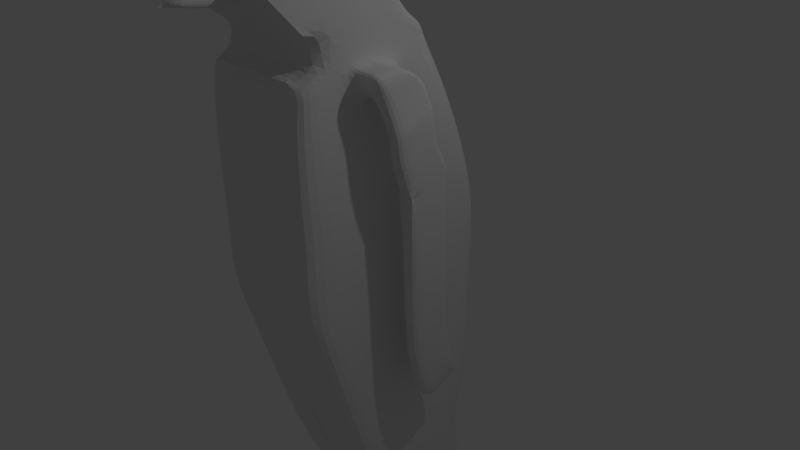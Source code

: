 # Source: penguin.blend  (saved by Blender 2.78.0; exported with 4.5.12 LTS)
import bpy
from mathutils import Matrix  # noqa: F401  (used for matrix-valued properties, if any)

bpy.ops.wm.read_factory_settings(use_empty=True)
scene = bpy.context.scene
scene.name = 'Scene'

# ---- collections
col_collection_1 = bpy.data.collections.new('Collection 1'); scene.collection.children.link(col_collection_1)

# ---- world
world_world = bpy.data.worlds.new('World'); scene.world = world_world
world_world.color = (0.05088, 0.05088, 0.05088)
world_world.use_sun_shadow = False
world_world.sun_shadow_jitter_overblur = 0.0
world_world.cycles.sampling_method = 'MANUAL'

# ---- cameras
cam_camera = bpy.data.cameras.new('Camera')
cam_camera.clip_end = 100.0
cam_camera.lens = 35.0
cam_camera.sensor_width = 32.0
cam_camera.sensor_height = 18.0
cam_camera.ortho_scale = 7.314
cam_camera.dof.focus_distance = 0.0
cam_camera.dof.aperture_fstop = 128.0

# ---- lights
light_lamp = bpy.data.lights.new('Lamp', 'POINT')
light_lamp.transmission_factor = 0.0
light_lamp.cutoff_distance = 30.0
light_lamp.energy = 100.0
light_lamp.shadow_buffer_clip_start = 1.001
light_lamp.shadow_soft_size = 0.1
light_lamp.shadow_maximum_resolution = 0.006
light_lamp.use_absolute_resolution = True

# ---- meshes
me_plane_006 = bpy.data.meshes.new('Plane.006')
me_plane_006.from_pydata([(0.1191, -1.127, 0.0), (-1.057, -0.5654, 0.0), (1.323, -1.095, 0.0), (2.052, -1.082, 0.0), (2.477, -0.962, 0.0), (4.676, -0.3029, 0.0), (5.512, 0.05838, 0.0), (5.956, 0.7618, 0.0), (3.979, 0.9113, 0.0), (0.9329, 1.638, 0.0), (-0.8294, 0.8169, 0.0), (-0.02988, 1.268, 0.0), (0.4418, 0.6811, 0.0), (1.036, 0.8799, 0.0), (1.501, -1.092, 0.0), (1.664, 0.9678, 0.0), (2.202, 0.7792, 0.0), (3.041, 0.6437, 0.0), (1.556, 1.775, 0.0), (2.129, 1.782, 0.0), (3.043, 1.783, 0.0), (4.168, 1.764, 0.0), (5.471, 1.672, 0.0), (4.922, 1.537, 0.0), (5.745, 1.043, 0.0), (6.006, 1.317, 0.0), (5.897, 1.975, 0.0), (6.108, 1.843, 0.0), (5.977, 2.107, 0.0), (6.093, 2.042, 0.0), (-0.614, -1.036, 0.0), (-0.7517, -0.7795, 0.0), (-1.057, -0.5654, 0.0), (-1.497, -1.883, 0.0), (-1.665, -0.07074, 0.0), (-1.52, -1.352, 0.0), (-0.3164, -1.073, 0.0), (5.773, 0.2535, 0.0), (-0.97, 0.6855, 0.0), (-1.203, 0.4366, 0.0), (-1.09, 0.5464, 0.0), (-1.438, 0.2074, 0.0), (-0.3164, -1.073, -0.8216), (0.1191, -1.127, -0.8216), (-0.07917, -0.7102, -0.8216), (-0.9, -0.5029, -0.8216), (1.143, -0.5443, -0.8216), (0.9493, 0.04936, -0.8216), (1.323, -1.095, -0.8216), (2.009, -0.5896, -0.8216), (1.963, -0.05838, -0.8216), (1.501, -1.092, -0.8216), (2.052, -1.082, -0.8216), (2.129, 1.782, -0.8216), (1.556, 1.775, -0.8216), (2.431, -0.5637, -0.8216), (2.382, -0.1344, -0.8216), (2.477, -0.962, -0.8216), (3.907, -0.1608, -0.8216), (3.079, -0.007675, -0.8216), (4.676, -0.3029, -0.8216), (4.667, 0.2004, -0.8216), (3.757, 0.3536, -0.8216), (5.512, 0.05838, -0.8216), (4.695, 0.7319, -0.8216), (3.979, 0.9113, -0.8216), (5.773, 0.2535, -0.8216), (5.955, 0.7614, -0.8212), (3.849, 0.5854, -0.8216), (0.9329, 1.638, -0.8216), (-0.02988, 1.268, -0.8216), (0.4418, 0.6811, -0.8216), (1.197, 0.02306, -0.8216), (-0.8294, 0.8169, -0.8216), (-0.4085, -0.02892, -0.8216), (1.036, 0.8799, -0.8216), (0.7384, 0.3119, -0.8216), (1.13, 0.3792, -0.8216), (4.168, 1.764, -0.8216), (3.043, 1.783, -0.8216), (1.355, -0.5554, -0.8216), (1.664, 0.9678, -0.8216), (2.202, 0.7792, -0.8216), (3.041, 0.6437, -0.8216), (1.839, 0.3681, -0.8216), (2.307, 0.2453, -0.8216), (3.063, 0.2631, -0.8216), (4.679, 0.4213, -0.8216), (-0.7517, -0.7795, -0.8216), (5.744, 1.042, -0.8219), (6.006, 1.317, -0.8169), (5.471, 1.672, -0.8216), (4.922, 1.537, -0.8216), (6.108, 1.843, -0.8216), (5.897, 1.975, -0.8216), (6.093, 2.042, -0.8216), (5.977, 2.107, -0.8216), (-0.614, -1.036, -0.8216), (-0.4786, -0.7514, -0.8216), (-0.9283, -0.3773, -0.8216), (-1.088, -0.4401, -0.8216), (-0.9124, -0.1385, -0.8216), (-1.46, -0.5012, -0.8216), (-1.05, 0.2683, -0.8216), (-1.289, 0.1952, -0.8216), (-1.52, -1.352, -0.8216), (-1.665, -0.07074, -0.8216), (-0.6535, -0.4048, -0.8216), (-0.6722, -0.2728, -0.8216), (-0.97, 0.6855, -0.8216), (-1.09, 0.5464, -0.8216), (-1.203, 0.4366, -0.8216), (-1.438, 0.2074, 0.0), (-1.665, -0.07074, 0.0), (-1.438, 0.2074, -0.8216), (3.043, 1.783, -0.3968), (4.168, 1.764, -0.3968), (-0.02988, 1.268, -0.3968), (0.9329, 1.638, -0.3968), (-1.52, -1.352, -0.3968), (5.471, 1.672, -0.3968), (5.897, 1.975, -0.3968), (1.556, 1.775, -0.3968), (2.129, 1.782, -0.3968), (5.977, 2.107, -0.3968), (6.093, 2.042, -0.3968), (6.108, 1.843, -0.3968), (2.477, -0.962, -0.3968), (2.052, -1.082, -0.3968), (-0.8294, 0.8169, -0.3968), (-0.3164, -1.073, -0.3968), (-0.614, -1.036, -0.3968), (-0.97, 0.6855, -0.3968), (6.006, 1.317, -0.3968), (5.745, 1.043, -0.3968), (4.676, -0.3029, -0.3968), (-1.438, 0.2074, -0.3968), (-1.203, 0.4366, -0.3968), (0.1191, -1.127, -0.3968), (-1.83, -0.6143, -0.3968), (-1.09, 0.5464, -0.3968), (4.922, 1.537, -0.3968), (-1.665, -0.07074, -0.3968), (5.512, 0.05838, -0.3968), (5.956, 0.7618, -0.3968), (1.323, -1.095, -0.3968), (1.501, -1.092, -0.3968), (5.773, 0.2535, -0.3968), (-1.438, 0.2074, -0.3968), (4.168, 1.764, 0.0), (0.9329, 1.638, 0.0), (5.897, 1.975, 0.0), (2.129, 1.782, 0.0), (6.093, 2.042, 0.0), (6.108, 1.843, 0.0), (-0.614, -1.036, 0.0), (5.745, 1.043, 0.0), (-1.203, 0.4366, 0.0), (-1.83, -0.6143, 0.0), (-1.09, 0.5464, 0.0), (4.922, 1.537, 0.0), (5.956, 0.7618, 0.0), (3.043, 1.783, 0.0), (-0.02988, 1.268, 0.0), (-1.497, -1.883, 0.0), (5.471, 1.672, 0.0), (1.556, 1.775, 0.0), (5.977, 2.107, 0.0), (-0.8294, 0.8169, 0.0), (-1.311, -1.382, 0.0), (-0.3164, -1.073, 0.0), (-0.97, 0.6855, 0.0), (6.006, 1.317, 0.0), (4.676, -0.3029, 0.0), (-1.438, 0.2074, 0.0), (0.1191, -1.127, 0.0), (-1.665, -0.07074, 0.0), (5.512, 0.05838, 0.0), (1.323, -1.095, 0.0), (1.501, -1.092, 0.0), (5.773, 0.2535, 0.0), (-1.438, 0.2074, 0.0), (3.043, 1.783, -0.2995), (-0.02988, 1.268, -0.2995), (6.03, 0.7355, -0.3968), (6.029, 0.7357, 0.0), (5.859, 0.493, 0.0), (-1.107, -0.9616, 0.0), (-1.282, -0.7886, -0.8216), (5.859, 0.493, -0.8216), (0.5986, 0.4859, -0.8216), (1.086, 0.6151, -0.8216), (1.756, 0.6507, -0.8216), (2.258, 0.4969, -0.8216), (3.053, 0.4424, -0.8216), (4.686, 0.5677, -0.8216), (3.91, 0.7389, -0.8216), (-0.9208, -0.2648, -0.8216), (-1.263, -0.4689, -0.8216), (-1.107, -0.9616, -0.8216), (-0.485, 0.1249, -0.8216), (-0.6845, -0.1854, -0.8216), (5.859, 0.493, -0.3968), (5.859, 0.493, 0.0), (6.142, 0.3912, -0.4328), (6.03, 0.7355, -0.3968), (3.043, 1.783, -0.1606), (-0.02988, 1.268, -0.1606), (5.471, 1.672, -0.1606), (1.556, 1.775, -0.1606), (5.977, 2.107, -0.1606), (2.477, -0.962, -0.1606), (-0.8294, 0.8169, -0.1606), (-0.3164, -1.073, -0.1606), (-0.97, 0.6855, -0.1606), (6.006, 1.317, -0.1606), (4.676, -0.3029, -0.1606), (-1.438, 0.2074, -0.1606), (0.1191, -1.127, -0.1606), (-1.665, -0.07074, -0.1606), (5.512, 0.05838, -0.1606), (1.323, -1.095, -0.1606), (1.501, -1.092, -0.1606), (5.773, 0.2535, -0.1606), (-1.438, 0.2074, -0.1606), (4.168, 1.764, -0.1606), (0.9329, 1.638, -0.1606), (-1.52, -1.352, -0.1606), (5.897, 1.975, -0.1606), (2.129, 1.782, -0.1606), (-1.311, -1.382, -0.1606), (6.093, 2.042, -0.1606), (6.108, 1.843, -0.1606), (2.052, -1.082, -0.1606), (-0.614, -1.036, -0.1606), (5.745, 1.043, -0.1606), (-1.203, 0.4366, -0.1606), (-1.83, -0.6143, -0.1606), (-1.09, 0.5464, -0.1606), (4.922, 1.537, -0.1606), (5.956, 0.7618, -0.1606), (6.03, 0.7356, -0.1606), (6.141, 0.3863, -0.2204), (-0.4085, -0.02892, -0.8216), (-0.2929, -0.2612, -0.8216), (-0.485, 0.1249, -0.8216), (-0.6984, -0.08724, -0.8216), (-0.571, 0.2976, -0.8216), (-0.4085, -0.02892, -0.9954), (-0.2929, -0.2612, -0.9954), (-0.485, 0.1249, -0.9954), (-0.6535, -0.4048, -0.9954), (-0.6722, -0.2728, -0.9954), (-0.6984, -0.08724, -0.9954), (-0.571, 0.2976, -0.9954), (-0.6845, -0.1854, -0.9954), (-0.4097, -0.02916, -1.245), (-0.2941, -0.2614, -1.252), (-0.4862, 0.1247, -1.241), (-0.6535, -0.4048, -1.244), (-0.6722, -0.2728, -1.244), (-0.6984, -0.08724, -1.244), (-0.5721, 0.2974, -1.236), (-0.6845, -0.1854, -1.244), (-0.6845, -0.1854, -1.044), (-0.6722, -0.2728, -1.044), (-0.6535, -0.4048, -1.044), (-0.4838, 0.1252, -1.042), (-0.4073, -0.02869, -1.046), (-0.6984, -0.08724, -1.044), (-0.5697, 0.2979, -1.037), (-0.2917, -0.2609, -1.052), (0.05628, -0.1919, -1.326), (-0.1356, 0.1943, -1.305), (-0.1308, 0.1953, -1.106), (0.06106, -0.1909, -1.127), (-0.05437, 0.04138, -1.114), (-0.2167, 0.368, -1.096), (-0.05916, 0.04043, -1.313), (-0.2215, 0.367, -1.295), (-0.1308, 0.1953, -1.106), (-0.05437, 0.04138, -1.114), (-0.2167, 0.368, -1.096), (-0.05796, 0.0406, -1.312), (0.05736, -0.1918, -1.317), (-0.1344, 0.1945, -1.308), (-0.2201, 0.3673, -1.304), (-0.132, 0.1951, -1.109), (0.05972, -0.1912, -1.118), (-0.05561, 0.04117, -1.112), (-0.2177, 0.3679, -1.105), (0.3473, 0.1035, -1.31), (0.271, 0.2575, -1.311), (0.1854, 0.4304, -1.312), (0.2709, 0.2577, -1.111), (0.4623, -0.1288, -1.108), (0.3472, 0.1037, -1.11), (0.1853, 0.4305, -1.113), (0.3473, 0.1035, -1.31), (0.4624, -0.129, -1.308), (0.271, 0.2575, -1.311), (0.1854, 0.4304, -1.312), (0.2709, 0.2577, -1.111), (0.3472, 0.1037, -1.11), (0.1853, 0.4305, -1.113), (0.6813, 0.2689, -1.31), (0.7964, 0.03645, -1.308), (0.605, 0.4229, -1.311), (0.5194, 0.5958, -1.313), (0.605, 0.4231, -1.112), (0.7964, 0.03664, -1.108), (0.6812, 0.2691, -1.11), (0.5194, 0.596, -1.113), (0.6813, 0.2689, -1.31), (0.7964, 0.03645, -1.308), (0.605, 0.4229, -1.311), (0.5194, 0.5958, -1.313), (0.605, 0.4231, -1.112), (0.7964, 0.03664, -1.108), (0.6812, 0.2691, -1.11), (0.5194, 0.596, -1.113), (0.6813, 0.2689, -1.31), (0.7964, 0.03645, -1.308), (0.605, 0.4229, -1.311), (0.5194, 0.5958, -1.313), (0.605, 0.4231, -1.112), (0.7964, 0.03664, -1.108), (0.6812, 0.2691, -1.11), (0.5194, 0.596, -1.113), (0.6813, 0.2689, -1.31), (0.605, 0.4229, -1.311), (0.5194, 0.5958, -1.313), (0.605, 0.4231, -1.112), (0.6812, 0.2691, -1.11), (0.5194, 0.596, -1.113), (2.94, 0.2689, -1.31), (3.055, 0.03645, -1.308), (2.863, 0.4229, -1.311), (2.778, 0.5958, -1.313), (2.863, 0.4231, -1.112), (3.055, 0.03664, -1.108), (2.94, 0.2691, -1.11), (2.778, 0.596, -1.113), (3.623, 0.6073, -1.31), (3.738, 0.3748, -1.308), (3.547, 0.7613, -1.312), (3.461, 0.9341, -1.313), (3.547, 0.7615, -1.112), (3.738, 0.375, -1.109), (3.623, 0.6075, -1.111), (3.461, 0.9343, -1.114), (-1.497, -1.883, 0.0), (-1.402, -1.999, 0.0), (-1.497, -1.883, 0.0), (-1.402, -1.999, 0.0), (2.387, 1.782, 0.0), (2.439, 0.7409, 0.0), (3.097, -0.7759, -0.8216), (2.578, -0.09865, -0.8216), (2.387, 1.782, -0.8216), (2.439, 0.7409, -0.8216), (2.848, -0.45, -0.8216), (2.52, 0.2503, -0.8216), (3.097, -0.7759, -0.3968), (2.387, 1.782, -0.3968), (2.387, 1.782, 0.0), (3.097, -0.7759, 0.0), (2.482, 0.4815, -0.8216), (2.387, 1.782, -0.1606), (3.097, -0.7759, -0.1606), (5.471, 1.672, -0.2995), (1.556, 1.775, -0.2995), (5.977, 2.107, -0.2995), (-0.8294, 0.8169, -0.2995), (-0.97, 0.6855, -0.2995), (6.006, 1.317, -0.2995), (-1.438, 0.2074, -0.2995), (-1.438, 0.2074, -0.2995), (-1.665, -0.07074, -0.2995), (6.14, 0.3878, -0.3728), (4.168, 1.764, -0.2995), (0.9329, 1.638, -0.2995), (-1.83, -0.6143, -0.3968), (5.897, 1.975, -0.2995), (2.129, 1.782, -0.2995), (6.093, 2.042, -0.2995), (6.108, 1.843, -0.2995), (5.745, 1.043, -0.2995), (-1.203, 0.4366, -0.2995), (-1.83, -0.6143, -0.2995), (-1.09, 0.5464, -0.2995), (4.922, 1.537, -0.2995), (5.956, 0.7618, -0.3178), (6.03, 0.7356, -0.2995), (2.387, 1.782, -0.2995), (6.006, 1.317, -0.2358), (-0.97, 0.6855, -0.2358), (5.977, 2.107, -0.2358), (1.556, 1.775, -0.2358), (-0.8294, 0.8169, -0.2358), (4.168, 1.764, -0.2358), (0.9329, 1.638, -0.2358), (-1.52, -1.352, -0.3968), (5.897, 1.975, -0.2358), (2.129, 1.782, -0.2358), (6.093, 2.042, -0.2358), (6.108, 1.843, -0.2358), (5.745, 1.043, -0.2358), (-1.203, 0.4366, -0.2358), (-1.83, -0.6143, -0.2358), (-1.09, 0.5464, -0.2358), (4.922, 1.537, -0.2358), (5.956, 0.7618, -0.2358), (5.471, 1.672, -0.2358), (6.03, 0.7356, -0.2358), (-0.02988, 1.268, -0.2358), (3.043, 1.783, -0.2358), (-1.438, 0.2074, -0.2358), (-1.438, 0.2074, -0.2358), (-1.665, -0.07074, -0.2358), (6.14, 0.3867, -0.3084), (2.387, 1.782, -0.2358), (4.168, 1.764, -0.08638), (0.9329, 1.638, -0.08638), (-1.52, -1.352, -0.8216), (5.897, 1.975, -0.08638), (2.129, 1.782, -0.08638), (6.093, 2.042, -0.08638), (6.108, 1.843, -0.08638), (5.742, 1.043, -0.07044), (-1.203, 0.4366, -0.08638), (-1.83, -0.6143, -0.08638), (-1.09, 0.5464, -0.08638), (4.922, 1.537, -0.08638), (5.953, 0.7685, -0.0611), (6.029, 0.7423, -0.0569), (3.043, 1.783, -0.08638), (-0.02988, 1.268, -0.08638), (5.471, 1.672, -0.08638), (1.556, 1.775, -0.08638), (5.977, 2.107, -0.08638), (-0.8294, 0.8169, -0.08638), (-0.97, 0.6855, -0.08638), (6.006, 1.317, -0.08638), (-1.438, 0.2074, -0.08638), (-1.665, -0.07074, -0.08638), (-1.438, 0.2074, -0.08638), (6.142, 0.3912, -0.08638), (2.387, 1.782, -0.08638), (3.043, 1.783, -0.1221), (-0.02988, 1.268, -0.1221), (5.471, 1.672, -0.1221), (1.556, 1.775, -0.1221), (5.977, 2.107, -0.1221), (-0.8294, 0.8169, -0.1221), (-0.97, 0.6855, -0.1221), (6.006, 1.317, -0.1221), (-1.438, 0.2074, -0.1221), (-1.438, 0.2074, -0.1221), (-1.665, -0.07074, -0.1221), (6.141, 0.3889, -0.1509), (2.387, 1.782, -0.1221), (4.168, 1.764, -0.1221), (0.9329, 1.638, -0.1221), (-1.83, -0.6143, -0.8216), (5.897, 1.975, -0.1221), (2.129, 1.782, -0.1221), (6.093, 2.042, -0.1221), (6.108, 1.843, -0.1221), (5.745, 1.043, -0.1221), (-1.203, 0.4366, -0.1221), (-1.83, -0.6143, -0.1221), (-1.09, 0.5464, -0.1221), (4.922, 1.537, -0.1221), (5.956, 0.7618, -0.1221), (6.03, 0.7356, -0.1221), (6.029, 0.7357, 0.0), (6.03, 1.312, -0.3968), (6.029, 1.313, 0.0), (6.03, 1.312, -0.3968), (6.006, 1.317, -0.3968), (6.03, 1.312, -0.8169), (6.029, 0.7351, -0.8212), (5.91, 0.6366, -0.8214), (-1.402, -1.999, -0.1605), (-1.492, -1.883, -0.1605), (-1.534, -1.039, -0.8216), (-1.534, -1.039, -0.8216), (-1.282, -0.7886, -0.8216), (0.5147, 0.5903, -0.8216), (1.06, 0.7568, -0.8216), (1.707, 0.8203, -0.8216), (2.228, 0.6479, -0.8216), (3.046, 0.5501, -0.8216), (4.691, 0.6555, -0.8216), (-0.9163, -0.1972, -0.8216), (-1.328, -1.171, 0.0), (3.947, 0.8311, -0.8216), (-1.369, -0.4862, -0.8216), (-0.531, 0.2173, -0.8216), (5.911, 0.6369, -0.3968), (-0.531, 0.2173, -0.8216), (-0.692, -0.1329, -0.8216), (-0.531, 0.2173, -0.9954), (-0.692, -0.1329, -0.9954), (-0.5322, 0.2171, -1.238), (-0.692, -0.1329, -1.244), (-0.5298, 0.2176, -1.039), (-0.692, -0.1329, -1.044), (-0.1768, 0.2877, -1.101), (-0.1815, 0.2867, -1.3), (-0.1768, 0.2877, -1.101), (-0.1802, 0.287, -1.306), (-0.1779, 0.2875, -1.107), (0.2252, 0.35, -1.312), (0.2251, 0.3502, -1.112), (0.2252, 0.35, -1.312), (0.2251, 0.3502, -1.112), (0.5592, 0.5154, -1.312), (0.5592, 0.5156, -1.112), (0.5592, 0.5154, -1.312), (0.5592, 0.5156, -1.112), (0.5592, 0.5154, -1.312), (0.5592, 0.5156, -1.112), (0.5592, 0.5154, -1.312), (0.5592, 0.5156, -1.112), (2.818, 0.5154, -1.312), (2.818, 0.5156, -1.112), (3.501, 0.8538, -1.312), (3.501, 0.854, -1.113), (2.459, 0.6203, -0.8216), (-1.417, -0.9226, -0.8216), (-1.417, -0.9226, -0.8216), (-1.328, -1.171, -0.8216), (-1.52, -1.352, -0.3968), (-1.83, -0.6143, -0.3968), (-1.83, -0.6143, -0.8216), (-1.52, -1.352, -0.8216), (-1.52, -1.352, -0.8216), (-1.52, -1.352, -0.3968), (-1.83, -0.6143, -0.8216), (-1.83, -0.6143, -0.3968), (-1.52, -1.352, -0.3968), (-1.83, -0.6143, -0.8216), (-1.52, -1.352, -0.002512), (-1.83, -0.6143, -0.002512), (-1.328, -1.171, -0.1641)], [(1, 32), (184, 205), (476, 185), (158, 35)], [(11, 9, 13, 12), (9, 18, 15, 13), (18, 19, 16, 15), (355, 20, 17, 356), (20, 21, 8, 17), (23, 22, 25, 24), (22, 26, 27, 25), (26, 28, 29, 27), (98, 44, 244, 107), (44, 43, 48, 46), (80, 51, 52, 49), (49, 52, 57, 55), (361, 357, 60, 58), (58, 60, 63, 61), (494, 483, 67, 64), (247, 71, 70, 73), (76, 47, 72, 77), (70, 71, 75, 69), (499, 489, 71, 247), (46, 48, 51, 80), (77, 72, 50, 84), (84, 50, 56, 85), (362, 358, 59, 86), (86, 59, 62, 68), (69, 75, 81, 54), (54, 81, 82, 53), (359, 360, 83, 79), (79, 83, 65, 78), (47, 46, 80, 72), (497, 494, 64, 65), (59, 58, 61, 62), (358, 361, 58, 59), (50, 49, 55, 56), (72, 80, 49, 50), (244, 44, 46, 47), (42, 43, 44, 98), (78, 65, 64, 92), (92, 64, 67, 89), (92, 89, 90, 91), (91, 90, 93, 94), (94, 93, 95, 96), (498, 495, 101, 102), (102, 101, 103, 104), (45, 99, 100, 198, 188, 199, 88), (486, 102, 543, 105), (102, 104, 106, 543), (247, 73, 103, 246), (74, 200, 245, 243), (97, 42, 98, 88), (88, 98, 107, 45), (502, 246, 101, 495), (107, 108, 99, 45), (62, 61, 87, 68), (194, 86, 68, 196), (367, 362, 86, 194), (192, 84, 85, 193), (191, 77, 84, 192), (244, 47, 76, 74), (190, 76, 77, 191), (61, 63, 66, 87), (103, 73, 109, 110), (106, 104, 111, 114), (104, 103, 110, 111), (116, 115, 79, 78), (118, 117, 70, 69), (121, 120, 91, 94), (123, 122, 54, 53), (125, 124, 96, 95), (126, 125, 95, 93), (128, 127, 57, 52), (117, 129, 73, 70), (124, 121, 94, 96), (131, 130, 42, 97), (129, 132, 109, 73), (364, 123, 53, 359), (134, 133, 90, 89), (363, 135, 60, 357), (137, 136, 114, 111), (130, 138, 43, 42), (139, 119, 402, 382), (140, 137, 111, 110), (141, 116, 78, 92), (101, 246, 103), (41, 34, 113, 112), (142, 139, 543, 106), (132, 140, 110, 109), (135, 143, 63, 60), (144, 134, 89, 67), (138, 145, 48, 43), (120, 141, 92, 91), (145, 146, 51, 48), (143, 147, 66, 63), (500, 144, 67, 483), (122, 118, 69, 54), (133, 126, 93, 90), (146, 128, 52, 51), (148, 142, 106, 114), (174, 41, 112, 181), (114, 136, 148), (377, 378, 142, 148), (222, 233, 128, 146), (375, 386, 126, 133), (371, 381, 118, 122), (416, 421, 394, 182), (220, 223, 147, 143), (221, 222, 146, 145), (370, 391, 141, 120), (218, 221, 145, 138), (392, 387, 134, 144), (216, 220, 143, 135), (374, 390, 140, 132), (378, 389, 139, 142), (391, 380, 116, 141), (390, 388, 137, 140), (382, 402, 534, 535), (213, 218, 138, 130), (388, 376, 136, 137), (369, 216, 135, 363), (387, 375, 133, 134), (394, 384, 123, 364), (373, 374, 132, 129), (234, 213, 130, 131), (372, 383, 121, 124), (183, 373, 129, 117), (233, 211, 127, 128), (386, 385, 125, 126), (385, 372, 124, 125), (384, 371, 122, 123), (383, 370, 120, 121), (381, 183, 117, 118), (380, 182, 115, 116), (21, 20, 162, 149), (9, 11, 163, 150), (35, 33, 164), (26, 22, 165, 151), (19, 18, 166, 152), (29, 28, 167, 153), (27, 29, 153, 154), (11, 10, 168, 163), (28, 26, 151, 167), (30, 36, 170, 155), (10, 38, 171, 168), (355, 19, 152, 365), (24, 25, 172, 156), (366, 5, 173), (39, 41, 174, 157), (36, 0, 175, 170), (40, 39, 157, 159), (23, 21, 149, 160), (34, 158, 176), (38, 40, 159, 171), (5, 6, 177, 173), (7, 24, 156, 161), (0, 2, 178, 175), (22, 23, 160, 165), (2, 14, 179, 178), (6, 37, 180, 177), (186, 7, 161, 203), (18, 9, 150, 166), (25, 27, 154, 172), (14, 3, 179), (112, 113, 176, 181), (34, 176, 113), (444, 174, 181, 446), (379, 393, 184, 204), (392, 144, 184, 393), (392, 379, 204, 144), (161, 180, 147, 144), (144, 204, 184), (136, 376, 377, 148), (400, 416, 182, 380), (37, 186, 203, 180), (147, 202, 189, 66), (489, 190, 191, 490), (490, 191, 192, 491), (491, 192, 193, 492), (530, 367, 194, 493), (493, 194, 196, 497), (108, 201, 197, 99), (532, 188, 198, 498), (100, 99, 197, 198), (68, 87, 195, 196), (74, 76, 190, 200), (87, 66, 189, 195), (412, 392, 393, 414), (474, 240, 241, 475), (417, 217, 224, 418), (462, 449, 206, 225), (463, 450, 207, 226), (465, 451, 208, 228), (466, 452, 209, 229), (467, 453, 210, 231), (468, 467, 231, 232), (3, 4, 211, 233), (450, 454, 212, 207), (453, 465, 228, 210), (155, 170, 213, 234), (454, 455, 214, 212), (461, 466, 229, 368), (469, 456, 215, 235), (366, 173, 216, 369), (470, 457, 217, 236), (170, 175, 218, 213), (536, 535, 541, 540), (472, 470, 236, 238), (473, 462, 225, 239), (459, 471, 237, 219), (455, 472, 238, 214), (173, 177, 220, 216), (474, 469, 235, 240), (175, 178, 221, 218), (451, 473, 239, 208), (178, 179, 222, 221), (177, 180, 223, 220), (401, 415, 183, 381), (452, 463, 226, 209), (456, 468, 232, 215), (179, 3, 233, 222), (458, 459, 219, 224), (107, 244, 249, 251), (247, 246, 253, 254), (502, 201, 255, 504), (244, 74, 243), (499, 247, 501), (268, 267, 274, 276), (265, 266, 259, 260), (264, 265, 260, 263), (244, 243, 248, 249), (501, 247, 254, 503), (201, 108, 252, 255), (108, 107, 251, 252), (243, 245, 250, 248), (505, 262, 261, 506), (257, 256, 260, 259), (256, 258, 263, 260), (508, 264, 263, 506), (270, 269, 261, 262), (266, 271, 257, 259), (256, 257, 272, 278), (270, 262, 279, 277), (503, 254, 270, 507), (249, 248, 268, 271), (251, 249, 271, 266), (254, 253, 269, 270), (504, 255, 264, 508), (255, 252, 265, 264), (252, 251, 266, 265), (248, 250, 267, 268), (277, 279, 282), (275, 276, 281), (505, 258, 273, 510), (271, 268, 276, 275), (258, 256, 278, 273), (257, 271, 275, 272), (507, 270, 277, 509), (275, 281, 289, 288), (273, 278, 283, 285), (511, 282, 290, 513), (276, 274, 280, 281), (509, 277, 282, 511), (289, 287, 294, 296), (283, 284, 299, 291), (512, 285, 292, 514), (282, 279, 286, 290), (272, 275, 288, 284), (510, 273, 285, 512), (278, 272, 284, 283), (281, 280, 287, 289), (297, 293, 301, 304), (295, 296, 303), (513, 290, 297, 515), (285, 283, 291, 292), (288, 289, 296, 295), (290, 286, 293, 297), (284, 288, 295, 299), (304, 301, 308, 312), (295, 303, 311, 310), (300, 298, 305, 307), (514, 292, 300, 516), (291, 299, 298), (296, 294, 302, 303), (515, 297, 304, 517), (292, 291, 298, 300), (307, 305, 313, 315), (519, 312, 320, 521), (311, 309, 317, 319), (299, 295, 310, 306), (516, 300, 307, 518), (298, 299, 306, 305), (303, 302, 309, 311), (517, 304, 312, 519), (313, 314, 322, 321), (520, 315, 323, 522), (314, 318, 326, 322), (310, 311, 319, 318), (312, 308, 316, 320), (306, 310, 318, 314), (518, 307, 315, 520), (305, 306, 314, 313), (322, 326, 310, 306), (328, 324, 331, 334), (326, 327, 333, 310), (319, 317, 325, 327), (521, 320, 328, 523), (315, 313, 321, 323), (318, 319, 327, 326), (320, 316, 324, 328), (334, 331, 338, 342), (310, 333, 341, 340), (330, 329, 335, 337), (522, 323, 330, 524), (321, 322, 306, 329), (327, 325, 332, 333), (523, 328, 334, 525), (323, 321, 329, 330), (527, 342, 350, 529), (341, 339, 347, 349), (335, 336, 344, 343), (306, 310, 340, 336), (524, 330, 337, 526), (329, 306, 336, 335), (333, 332, 339, 341), (525, 334, 342, 527), (349, 347, 345, 343), (348, 349, 343, 344), (529, 350, 346, 528), (337, 335, 343, 345), (340, 341, 349, 348), (342, 338, 346, 350), (336, 340, 348, 344), (526, 337, 345, 528), (35, 164, 353), (351, 352, 354, 353), (4, 366, 369, 211), (449, 461, 368, 206), (492, 193, 367, 530), (20, 355, 365, 162), (182, 394, 364, 115), (211, 369, 363, 127), (127, 363, 357, 57), (115, 364, 359, 79), (193, 85, 362, 367), (56, 55, 361, 358), (53, 82, 360, 359), (85, 56, 358, 362), (55, 57, 357, 361), (19, 355, 356, 16), (403, 413, 370, 383), (404, 398, 371, 384), (405, 397, 372, 385), (406, 405, 385, 386), (415, 399, 373, 183), (397, 403, 383, 372), (399, 396, 374, 373), (421, 404, 384, 394), (407, 395, 375, 387), (408, 417, 376, 388), (105, 543, 464, 424), (410, 408, 388, 390), (411, 400, 380, 391), (419, 409, 389, 378), (396, 410, 390, 374), (412, 407, 387, 392), (413, 411, 391, 370), (398, 401, 381, 371), (395, 406, 386, 375), (418, 419, 378, 377), (224, 219, 419, 418), (215, 232, 406, 395), (209, 226, 401, 398), (208, 239, 411, 413), (240, 235, 407, 412), (214, 238, 410, 396), (219, 237, 409, 419), (239, 225, 400, 411), (238, 236, 408, 410), (543, 139, 382, 464), (236, 217, 417, 408), (235, 215, 395, 407), (368, 229, 404, 421), (212, 214, 396, 399), (210, 228, 403, 397), (207, 212, 399, 415), (232, 231, 405, 406), (231, 210, 397, 405), (229, 209, 398, 404), (228, 208, 413, 403), (226, 207, 415, 401), (376, 417, 418, 377), (240, 412, 414, 241), (225, 206, 416, 400), (242, 241, 414, 420), (206, 368, 421, 416), (379, 393, 392), (240, 242, 420, 412), (162, 365, 448, 436), (181, 176, 445, 446), (172, 154, 428, 443), (166, 150, 423, 439), (165, 160, 433, 438), (161, 156, 429, 434), (171, 159, 432, 442), (176, 158, 431, 445), (160, 149, 422, 433), (159, 157, 430, 432), (119, 105, 424, 402), (157, 174, 444, 430), (156, 172, 443, 429), (365, 152, 426, 448), (168, 171, 442, 441), (167, 151, 425, 440), (163, 168, 441, 437), (154, 153, 427, 428), (153, 167, 440, 427), (152, 166, 439, 426), (151, 165, 438, 425), (150, 163, 437, 423), (149, 162, 436, 422), (477, 478, 476, 205), (161, 434, 435, 185), (457, 444, 446, 458), (242, 240, 241), (412, 420, 414), (217, 457, 458, 224), (436, 448, 461, 449), (446, 445, 459, 458), (443, 428, 468, 456), (439, 423, 463, 452), (438, 433, 473, 451), (434, 429, 469, 474), (442, 432, 472, 455), (445, 431, 471, 459), (433, 422, 462, 473), (432, 430, 470, 472), (464, 382, 535, 536), (430, 444, 457, 470), (429, 443, 456, 469), (448, 426, 466, 461), (441, 442, 455, 454), (440, 425, 465, 453), (437, 441, 454, 450), (428, 427, 467, 468), (427, 440, 453, 467), (426, 439, 452, 466), (425, 438, 451, 465), (423, 437, 450, 463), (422, 436, 449, 462), (447, 435, 475, 460), (434, 474, 475, 435), (434, 447, 460, 474), (435, 434, 447), (475, 474, 460), (478, 172, 156, 161, 476), (133, 172, 478, 477), (133, 477, 479, 480), (480, 479, 481, 90), (67, 89, 90, 481, 482), (477, 205, 482, 481), (144, 184, 482, 67), (354, 169, 230, 484), (484, 485, 353, 354), (484, 230, 227, 485), (353, 485, 227, 35), (31, 155, 97, 88), (169, 496, 546, 230), (199, 187, 31, 88), (531, 487, 486, 532), (532, 486, 105, 533), (546, 227, 105, 533), (187, 496, 546, 533, 199), (188, 532, 533, 199), (488, 531, 532, 188), (82, 492, 530, 360), (338, 526, 528, 346), (347, 529, 528, 345), (332, 525, 527, 339), (331, 524, 526, 338), (339, 527, 529, 347), (325, 523, 525, 332), (324, 522, 524, 331), (317, 521, 523, 325), (308, 518, 520, 316), (316, 520, 522, 324), (302, 517, 519, 309), (301, 516, 518, 308), (309, 519, 521, 317), (294, 515, 517, 302), (293, 514, 516, 301), (287, 513, 515, 294), (279, 510, 512, 286), (286, 512, 514, 293), (274, 509, 511, 280), (280, 511, 513, 287), (267, 507, 509, 274), (262, 505, 510, 279), (253, 504, 508, 269), (250, 503, 507, 267), (269, 508, 506, 261), (258, 505, 506, 263), (245, 501, 503, 250), (200, 499, 501, 245), (246, 502, 504, 253), (486, 532, 498, 102), (83, 493, 497, 65), (360, 530, 493, 83), (81, 491, 492, 82), (75, 490, 491, 81), (71, 489, 490, 75), (202, 500, 483, 189), (201, 502, 495, 197), (198, 197, 495, 498), (196, 195, 494, 497), (200, 190, 489, 499), (195, 189, 483, 494), (424, 464, 536, 537), (402, 424, 537, 534), (541, 539, 542, 139), (535, 534, 539, 541), (534, 537, 538, 539), (537, 536, 540, 538), (105, 543, 139, 542), (539, 538, 105, 542), (538, 540, 543, 105), (540, 541, 139, 543), (545, 544, 542, 139), (496, 35, 227, 546), (227, 230, 546)])
me_plane_006.polygons.foreach_set('use_smooth', [0, 0, 0, 0, 0, 0, 0, 0, 0, 0, 0, 0, 0, 0, 0, 0, 0, 0, 0, 0, 0, 0, 0, 0, 0, 0, 0, 0, 0, 0, 0, 0, 0, 0, 0, 0, 0, 0, 0, 0, 0, 0, 0, 0, 0, 0, 0, 0, 0, 0, 0, 0, 0, 0, 0, 0, 0, 0, 0, 0, 0, 0, 0, 0, 0, 0, 0, 0, 0, 0, 0, 0, 0, 0, 0, 0, 0, 0, 0, 0, 0, 0, 0, 0, 0, 0, 0, 0, 0, 0, 0, 0, 0, 0, 0, 0, 0, 0, 0, 0, 0, 0, 0, 0, 0, 0, 0, 0, 0, 0, 0, 0, 0, 0, 0, 0, 0, 0, 0, 0, 0, 0, 0, 0, 0, 0, 0, 0, 0, 0, 0, 0, 0, 0, 0, 0, 0, 0, 0, 0, 0, 0, 0, 0, 0, 0, 0, 0, 0, 0, 0, 0, 0, 0, 0, 0, 0, 0, 0, 0, 0, 0, 0, 0, 0, 0, 0, 0, 0, 0, 0, 0, 0, 0, 0, 0, 0, 0, 0, 0, 0, 0, 0, 0, 0, 0, 0, 0, 0, 0, 0, 0, 0, 0, 0, 0, 0, 0, 0, 0, 0, 0, 0, 0, 0, 0, 0, 0, 0, 0, 0, 0, 0, 0, 0, 0, 0, 0, 0, 0, 0, 0, 0, 0, 0, 0, 0, 0, 0, 0, 0, 0, 0, 0, 0, 0, 0, 0, 0, 0, 0, 0, 0, 0, 0, 0, 0, 0, 0, 0, 0, 0, 0, 0, 0, 0, 0, 0, 0, 0, 0, 0, 0, 0, 0, 0, 0, 0, 0, 0, 0, 0, 0, 0, 0, 0, 0, 0, 0, 0, 0, 0, 0, 0, 0, 0, 0, 0, 0, 0, 0, 0, 0, 0, 0, 0, 0, 0, 0, 0, 0, 0, 0, 0, 0, 0, 0, 0, 0, 0, 0, 0, 0, 0, 0, 0, 0, 0, 0, 0, 0, 0, 0, 0, 0, 0, 0, 0, 0, 0, 0, 0, 0, 0, 0, 0, 0, 0, 0, 0, 0, 0, 0, 0, 0, 0, 0, 0, 0, 0, 0, 0, 0, 0, 0, 0, 0, 0, 0, 0, 0, 0, 0, 0, 0, 0, 0, 0, 0, 0, 0, 0, 0, 0, 0, 0, 0, 0, 0, 0, 0, 0, 0, 0, 0, 0, 0, 0, 0, 0, 0, 0, 0, 0, 0, 0, 0, 0, 0, 0, 0, 0, 0, 0, 0, 0, 0, 0, 0, 0, 0, 0, 0, 0, 0, 0, 0, 0, 0, 0, 0, 0, 0, 0, 0, 0, 0, 0, 0, 0, 0, 0, 0, 0, 0, 0, 0, 0, 0, 0, 0, 0, 0, 0, 0, 0, 0, 0, 0, 0, 0, 0, 0, 0, 0, 0, 0, 0, 0, 0, 0, 0, 1, 0, 0, 0, 0, 0, 0, 0, 0, 0, 0, 0, 0, 0, 0, 0, 0, 0, 0, 0, 0, 0, 0, 0, 0, 0, 0, 0, 0, 0, 0, 0, 0, 0, 0, 0, 0, 0, 0, 0, 0, 0, 0, 0, 0, 0, 0, 0, 0, 0, 0, 0, 0, 0, 0, 0, 0, 0, 0, 0, 0, 0, 0, 0, 0])
me_plane_006.use_remesh_preserve_volume = False
me_plane_006.use_remesh_preserve_attributes = False
me_plane_006.use_mirror_vertex_groups = False
me_plane_006.update()

# ---- objects
ob_plane = bpy.data.objects.new('Plane', me_plane_006)
ob_lamp = bpy.data.objects.new('Lamp', light_lamp)
ob_camera = bpy.data.objects.new('Camera', cam_camera)

# ---- transforms, parenting, visibility, modifiers, constraints
ob_plane.location = (4.728e-16, -0.545, 2.129)
ob_plane.rotation_euler = (-0.0, 1.571, 0.0)
ob_plane.lineart.crease_threshold = 0.0
_m = ob_plane.modifiers.new('Mirror', 'MIRROR')
_m.use_axis = (False, False, True)
_m.use_clip = True
_m = ob_plane.modifiers.new('Subsurf', 'SUBSURF')
_m.uv_smooth = 'PRESERVE_CORNERS'
_m.quality = 2
_m.show_only_control_edges = False
ob_lamp.location = (4.076, 1.005, 5.904)
ob_lamp.rotation_euler = (0.6503, 0.05522, 1.866)
ob_lamp.lock_rotations_4d = False
ob_lamp.empty_display_type = 'ARROWS'
ob_lamp.color = (0.0, 0.0, 0.0, 0.0)
ob_lamp.lineart.crease_threshold = 0.0
ob_camera.location = (7.481, -6.508, 5.344)
ob_camera.rotation_euler = (1.109, 0.0, 0.8149)
ob_camera.lock_rotations_4d = False
ob_camera.empty_display_type = 'ARROWS'
ob_camera.color = (0.0, 0.0, 0.0, 0.0)
ob_camera.display_type = 'WIRE'
ob_camera.lineart.crease_threshold = 0.0

# ---- collection membership
col_collection_1.objects.link(ob_plane)
col_collection_1.objects.link(ob_lamp)
col_collection_1.objects.link(ob_camera)

# ---- scene / render settings (as saved in the file)
scene.camera = ob_camera
scene.frame_start = 1; scene.frame_end = 250; scene.frame_set(12)
scene.render.engine = 'BLENDER_EEVEE_NEXT'
scene.render.resolution_percentage = 50
scene.render.dither_intensity = 0.0
scene.cycles.use_denoising = False
scene.cycles.samples = 128
scene.cycles.sampling_pattern = 'TABULATED_SOBOL'
scene.cycles.light_sampling_threshold = 0.0
scene.cycles.use_adaptive_sampling = False
scene.cycles.use_light_tree = False
scene.cycles.blur_glossy = 0.0
scene.cycles.sample_clamp_indirect = 0.0
scene.view_settings.view_transform = 'Standard'
bpy.context.view_layer.update()
